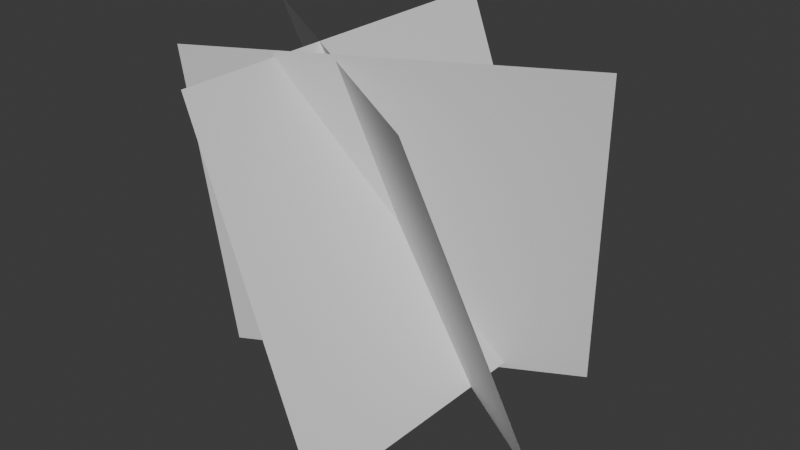 # Source: Grass.blend  (saved by Blender 4.1.24; exported with 4.5.12 LTS)
import bpy
from mathutils import Matrix  # noqa: F401  (used for matrix-valued properties, if any)

bpy.ops.wm.read_factory_settings(use_empty=True)
scene = bpy.context.scene
scene.name = 'Scene'

# ---- collections
col_collection = bpy.data.collections.new('Collection'); scene.collection.children.link(col_collection)

# ---- world
world_world = bpy.data.worlds.new('World'); scene.world = world_world
world_world.use_nodes = True; world_world.node_tree.nodes.clear()
_N = world_world.node_tree.nodes; _L = world_world.node_tree.links
n0 = _N.new('ShaderNodeOutputWorld'); n0.name = 'World Output'; n0.location = (300, 300)
n1 = _N.new('ShaderNodeBackground'); n1.name = 'Background'; n1.location = (10, 300)
n1.inputs[0].default_value = (0.05088, 0.05088, 0.05088, 1.0)
_L.new(n1.outputs[0], n0.inputs[0])
n0.is_active_output = True
world_world.color = (0.05088, 0.05088, 0.05088)
world_world.use_sun_shadow = False
world_world.sun_shadow_jitter_overblur = 0.0

# ---- meshes
me_plane = bpy.data.meshes.new('Plane')
me_plane.from_pydata([(-0.9909, 0.03884, 0.307), (1.008, 0.08002, 0.372), (-1.008, 1.92, -0.372), (0.9909, 1.961, -0.307), (-0.2335, 0.0494, 1.021), (0.8215, 0.06992, -0.6782), (-0.8215, 1.93, 0.6782), (0.2335, 1.951, -1.021), (0.7025, 0.03075, 0.753), (-0.2532, 0.03656, -1.004), (0.2532, 1.963, 1.004), (-0.7025, 1.969, -0.753)], [], [(0, 1, 3, 2), (4, 5, 7, 6), (8, 9, 11, 10)])
_uv = me_plane.uv_layers.new(name='UVMap')
_uv.uv.foreach_set('vector', [0.0, 0.0, 1.0, 0.0, 1.0, 1.0, 0.0, 1.0, 0.0, 0.0, 1.0, 0.0, 1.0, 1.0, 0.0, 1.0, 0.0, 0.0, 1.0, 0.0, 1.0, 1.0, 0.0, 1.0])
me_plane.update()

# ---- objects
ob_plane = bpy.data.objects.new('Plane', me_plane)

# ---- transforms, parenting, visibility, modifiers, constraints
ob_plane.location = (0.0, 0.0, 0.0)
ob_plane.rotation_euler = (-1.571, -3.142, -1.571)

# ---- collection membership
col_collection.objects.link(ob_plane)

# ---- scene / render settings (as saved in the file)
scene.frame_start = 1; scene.frame_end = 250; scene.frame_set(1)
scene.render.engine = 'BLENDER_EEVEE_NEXT'
scene.cycles.sampling_pattern = 'TABULATED_SOBOL'
scene.eevee.ray_tracing_options.trace_max_roughness = 0.0
bpy.context.view_layer.update()

# ---- added for rendering (the .blend has no active camera and no usable light): camera, sun
cam_auto = bpy.data.cameras.new('AutoCamera')
cam_auto.lens = 50.0
cam_auto.sensor_width = 36.0
cam_auto.clip_end = 1000.0
ob_auto_camera = bpy.data.objects.new('AutoCamera', cam_auto)
scene.collection.objects.link(ob_auto_camera)
ob_auto_camera.location = (3.20323, -3.84388, 3.56259)
ob_auto_camera.rotation_euler = (1.09748, -7.21219e-08, 0.694738)
scene.camera = ob_auto_camera
light_auto_sun = bpy.data.lights.new('AutoSun', 'SUN')
light_auto_sun.energy = 3.0
light_auto_sun.angle = 0.0523599
ob_auto_sun = bpy.data.objects.new('AutoSun', light_auto_sun)
scene.collection.objects.link(ob_auto_sun)
ob_auto_sun.rotation_euler = (0.872665, 0.174533, 0.523599)
bpy.context.view_layer.update()
